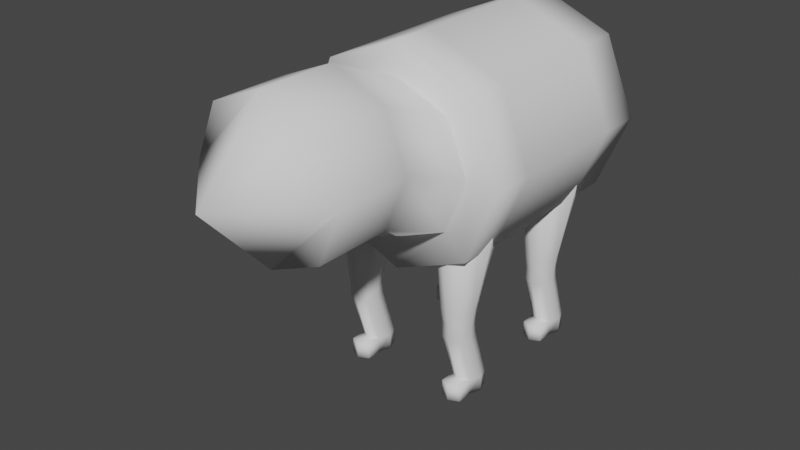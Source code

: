 # Source: test_animal.blend  (saved by Blender 2.80.75; exported with 4.5.12 LTS)
import bpy
from mathutils import Matrix  # noqa: F401  (used for matrix-valued properties, if any)

bpy.ops.wm.read_factory_settings(use_empty=True)
scene = bpy.context.scene
scene.name = 'Scene'

# ---- collections
col_collection = bpy.data.collections.new('Collection'); scene.collection.children.link(col_collection)

# ---- world
world_world = bpy.data.worlds.new('World'); scene.world = world_world
world_world.use_nodes = True; world_world.node_tree.nodes.clear()
_N = world_world.node_tree.nodes; _L = world_world.node_tree.links
n0 = _N.new('ShaderNodeOutputWorld'); n0.name = 'World Output'; n0.location = (300, 300)
n1 = _N.new('ShaderNodeBackground'); n1.name = 'Background'; n1.location = (10, 300)
n1.inputs[0].default_value = (0.05088, 0.05088, 0.05088, 1.0)
_L.new(n1.outputs[0], n0.inputs[0])
n0.is_active_output = True
world_world.color = (0.05088, 0.05088, 0.05088)
world_world.use_sun_shadow = False
world_world.sun_shadow_jitter_overblur = 0.0

# ---- meshes
me_cylinder = bpy.data.meshes.new('Cylinder')
me_cylinder.from_pydata([(0.0, 1.0, 3.168), (0.0, -1.0, 2.87), (0.7071, 1.0, 2.875), (0.4964, -1.0, 2.664), (1.0, 1.0, 2.168), (0.7021, -1.0, 2.168), (0.7071, 1.0, 1.461), (0.4964, -1.0, 1.671), (-8.742e-08, 1.0, 1.168), (-6.34e-08, -1.0, 1.466), (-0.7071, 1.0, 1.461), (-0.4964, -1.0, 1.671), (-1.0, 1.0, 2.168), (-0.7021, -1.0, 2.168), (-0.7071, 1.0, 2.875), (-0.4964, -1.0, 2.664), (0.7071, -1.0, 2.875), (0.0, -1.0, 3.168), (1.0, -1.0, 2.168), (0.7071, -1.0, 1.461), (-8.742e-08, -1.0, 1.168), (-0.7071, -1.0, 1.461), (-1.0, -1.0, 2.168), (-0.7071, -1.0, 2.875), (0.4964, -2.438, 2.967), (0.4964, -1.732, 2.967), (0.0, -1.732, 3.173), (0.7021, -1.732, 2.471), (0.4964, -1.732, 1.974), (-6.34e-08, -1.732, 1.769), (-0.4964, -1.732, 1.974), (-0.7021, -1.732, 2.471), (-0.4964, -1.732, 2.967), (0.0, -2.438, 3.173), (0.7021, -2.438, 2.471), (0.4964, -2.438, 1.974), (-6.34e-08, -2.438, 1.769), (-0.4964, -2.438, 1.974), (-0.7021, -2.438, 2.471), (-0.4964, -2.438, 2.967), (-3.17e-08, -3.085, 2.471), (0.0, 0.6, 3.168), (0.7071, 0.6, 2.875), (1.0, 0.6, 2.168), (0.7071, 0.6, 1.461), (-8.742e-08, 0.6, 1.168), (-0.7071, 0.6, 1.461), (-1.0, 0.6, 2.168), (-0.7071, 0.6, 2.875), (0.0, -0.6, 3.168), (0.7071, -0.6, 2.875), (1.0, -0.6, 2.168), (0.7071, -0.6, 1.461), (-8.742e-08, -0.6, 1.168), (-0.7071, -0.6, 1.461), (-1.0, -0.6, 2.168), (-0.7071, -0.6, 2.875), (0.52, 0.6113, 0.7503), (0.52, 0.9878, 2.154), (0.6157, 0.5663, 0.7503), (0.7482, 0.8805, 2.154), (0.6554, 0.4576, 0.7503), (0.8427, 0.6215, 2.154), (0.6157, 0.349, 0.7503), (0.7482, 0.3625, 2.154), (0.52, 0.304, 0.7503), (0.52, 0.2552, 2.154), (0.4243, 0.349, 0.7503), (0.2919, 0.3625, 2.154), (0.3847, 0.4576, 0.7503), (0.1974, 0.6215, 2.154), (0.4243, 0.5663, 0.7503), (0.2919, 0.8805, 2.154), (0.52, 0.7751, 0.1479), (0.6157, 0.7301, 0.1479), (0.6554, 0.6215, 0.1479), (0.6157, 0.5129, 0.1479), (0.52, 0.4679, 0.1479), (0.4243, 0.5129, 0.1479), (0.3847, 0.6215, 0.1479), (0.4243, 0.7301, 0.1479), (0.52, 0.7598, 0.005659), (0.6061, 0.7193, 0.005659), (0.6418, 0.6215, 0.005659), (0.6061, 0.5238, 0.005659), (0.52, 0.4833, 0.005659), (0.4339, 0.5238, 0.005659), (0.3983, 0.6215, 0.005659), (0.4339, 0.7193, 0.005659), (0.6157, 0.3645, 0.1479), (0.52, 0.3195, 0.1479), (0.4243, 0.3645, 0.1479), (0.6157, 0.3645, 0.005659), (0.52, 0.3195, 0.005659), (0.4243, 0.3645, 0.005659), (0.52, 0.7751, 0.005659), (0.6157, 0.7301, 0.005659), (0.6554, 0.6215, 0.005659), (0.6157, 0.5129, 0.005659), (0.52, 0.4679, 0.005659), (0.4243, 0.5129, 0.005659), (0.3847, 0.6215, 0.005659), (0.4243, 0.7301, 0.005659), (0.52, 0.6215, 0.005659), (-0.53, 0.6113, 0.7503), (-0.53, 0.9878, 2.154), (-0.4343, 0.5663, 0.7503), (-0.3019, 0.8805, 2.154), (-0.3947, 0.4576, 0.7503), (-0.2074, 0.6215, 2.154), (-0.4343, 0.349, 0.7503), (-0.3019, 0.3625, 2.154), (-0.53, 0.304, 0.7503), (-0.53, 0.2552, 2.154), (-0.6257, 0.349, 0.7503), (-0.7582, 0.3625, 2.154), (-0.6654, 0.4576, 0.7503), (-0.8527, 0.6215, 2.154), (-0.6257, 0.5663, 0.7503), (-0.7582, 0.8805, 2.154), (-0.53, 0.7751, 0.1479), (-0.4343, 0.7301, 0.1479), (-0.3947, 0.6215, 0.1479), (-0.4343, 0.5129, 0.1479), (-0.53, 0.4679, 0.1479), (-0.6257, 0.5129, 0.1479), (-0.6654, 0.6215, 0.1479), (-0.6257, 0.7301, 0.1479), (-0.53, 0.7598, 0.005659), (-0.4439, 0.7193, 0.005659), (-0.4083, 0.6215, 0.005659), (-0.4439, 0.5238, 0.005659), (-0.53, 0.4833, 0.005659), (-0.6161, 0.5238, 0.005659), (-0.6518, 0.6215, 0.005659), (-0.6161, 0.7193, 0.005659), (-0.4343, 0.3645, 0.1479), (-0.53, 0.3195, 0.1479), (-0.6257, 0.3645, 0.1479), (-0.4343, 0.3645, 0.005659), (-0.53, 0.3195, 0.005659), (-0.6257, 0.3645, 0.005659), (-0.53, 0.7751, 0.005659), (-0.4343, 0.7301, 0.005659), (-0.3947, 0.6215, 0.005659), (-0.4343, 0.5129, 0.005659), (-0.53, 0.4679, 0.005659), (-0.6257, 0.5129, 0.005659), (-0.6654, 0.6215, 0.005659), (-0.6257, 0.7301, 0.005659), (-0.53, 0.6215, 0.005659), (-0.53, -0.6423, 0.7503), (-0.53, -0.2657, 2.154), (-0.4343, -0.6873, 0.7503), (-0.3019, -0.373, 2.154), (-0.3947, -0.7959, 0.7503), (-0.2074, -0.632, 2.154), (-0.4343, -0.9045, 0.7503), (-0.3019, -0.8911, 2.154), (-0.53, -0.9495, 0.7503), (-0.53, -0.9983, 2.154), (-0.6257, -0.9045, 0.7503), (-0.7582, -0.8911, 2.154), (-0.6654, -0.7959, 0.7503), (-0.8527, -0.632, 2.154), (-0.6257, -0.6873, 0.7503), (-0.7582, -0.373, 2.154), (-0.53, -0.4784, 0.1479), (-0.4343, -0.5234, 0.1479), (-0.3947, -0.632, 0.1479), (-0.4343, -0.7407, 0.1479), (-0.53, -0.7857, 0.1479), (-0.6257, -0.7407, 0.1479), (-0.6654, -0.632, 0.1479), (-0.6257, -0.5234, 0.1479), (-0.53, -0.4938, 0.005659), (-0.4439, -0.5343, 0.005659), (-0.4083, -0.632, 0.005659), (-0.4439, -0.7298, 0.005659), (-0.53, -0.7703, 0.005659), (-0.6161, -0.7298, 0.005659), (-0.6518, -0.632, 0.005659), (-0.6161, -0.5343, 0.005659), (-0.4343, -0.889, 0.1479), (-0.53, -0.934, 0.1479), (-0.6257, -0.889, 0.1479), (-0.4343, -0.889, 0.005659), (-0.53, -0.934, 0.005659), (-0.6257, -0.889, 0.005659), (-0.53, -0.4784, 0.005659), (-0.4343, -0.5234, 0.005659), (-0.3947, -0.632, 0.005659), (-0.4343, -0.7407, 0.005659), (-0.53, -0.7857, 0.005659), (-0.6257, -0.7407, 0.005659), (-0.6654, -0.632, 0.005659), (-0.6257, -0.5234, 0.005659), (-0.53, -0.632, 0.005659), (0.5135, -0.6423, 0.7503), (0.5135, -0.2657, 2.154), (0.6092, -0.6873, 0.7503), (0.7416, -0.373, 2.154), (0.6488, -0.7959, 0.7503), (0.8361, -0.632, 2.154), (0.6092, -0.9045, 0.7503), (0.7416, -0.8911, 2.154), (0.5135, -0.9495, 0.7503), (0.5135, -0.9983, 2.154), (0.4178, -0.9045, 0.7503), (0.2853, -0.8911, 2.154), (0.3781, -0.7959, 0.7503), (0.1908, -0.632, 2.154), (0.4178, -0.6873, 0.7503), (0.2853, -0.373, 2.154), (0.5135, -0.4784, 0.1479), (0.6092, -0.5234, 0.1479), (0.6488, -0.632, 0.1479), (0.6092, -0.7407, 0.1479), (0.5135, -0.7857, 0.1479), (0.4178, -0.7407, 0.1479), (0.3781, -0.632, 0.1479), (0.4178, -0.5234, 0.1479), (0.5135, -0.4938, 0.005659), (0.5996, -0.5343, 0.005659), (0.6352, -0.632, 0.005659), (0.5996, -0.7298, 0.005659), (0.5135, -0.7703, 0.005659), (0.4274, -0.7298, 0.005659), (0.3917, -0.632, 0.005659), (0.4274, -0.5343, 0.005659), (0.6092, -0.889, 0.1479), (0.5135, -0.934, 0.1479), (0.4178, -0.889, 0.1479), (0.6092, -0.889, 0.005659), (0.5135, -0.934, 0.005659), (0.4178, -0.889, 0.005659), (0.5135, -0.4784, 0.005659), (0.6092, -0.5234, 0.005659), (0.6488, -0.632, 0.005659), (0.6092, -0.7407, 0.005659), (0.5135, -0.7857, 0.005659), (0.4178, -0.7407, 0.005659), (0.3781, -0.632, 0.005659), (0.4178, -0.5234, 0.005659), (0.5135, -0.632, 0.005659), (-4.371e-08, 1.0, 2.168), (0.52, 0.6215, 2.154), (-0.53, 0.6215, 2.154), (0.5135, -0.632, 2.154), (-0.53, -0.632, 2.154), (0.52, 0.6302, 0.8755), (0.6276, 0.5797, 0.8755), (0.6721, 0.4576, 0.8755), (0.6276, 0.3356, 0.8755), (0.52, 0.285, 0.8755), (0.4125, 0.3356, 0.8755), (0.368, 0.4576, 0.8755), (0.4125, 0.5797, 0.8755), (0.52, 0.304, 0.6262), (0.6157, 0.349, 0.6262), (0.4243, 0.5663, 0.6262), (0.3847, 0.4576, 0.6262), (0.6554, 0.4576, 0.6262), (0.6157, 0.5663, 0.6262), (0.4243, 0.349, 0.6262), (0.52, 0.6113, 0.6262), (0.5135, -0.6212, 0.8895), (0.6223, -0.6724, 0.8895), (0.6674, -0.7959, 0.8895), (0.6223, -0.9195, 0.8895), (0.5135, -0.9706, 0.8895), (0.4046, -0.9195, 0.8895), (0.3596, -0.7959, 0.8895), (0.4046, -0.6724, 0.8895), (0.5135, -0.9495, 0.6223), (0.6092, -0.9045, 0.6223), (0.4178, -0.6873, 0.6223), (0.3781, -0.7959, 0.6223), (0.6488, -0.7959, 0.6223), (0.6092, -0.6873, 0.6223), (0.4178, -0.9045, 0.6223), (0.5135, -0.6423, 0.6223), (-0.53, 0.6302, 0.8754), (-0.4225, 0.5797, 0.8754), (-0.378, 0.4576, 0.8754), (-0.4225, 0.3356, 0.8754), (-0.53, 0.285, 0.8754), (-0.6375, 0.3356, 0.8754), (-0.6821, 0.4576, 0.8754), (-0.6375, 0.5797, 0.8754), (-0.53, 0.304, 0.6298), (-0.4343, 0.349, 0.6298), (-0.6257, 0.5663, 0.6298), (-0.6654, 0.4576, 0.6298), (-0.3947, 0.4576, 0.6298), (-0.4343, 0.5663, 0.6298), (-0.6257, 0.349, 0.6298), (-0.53, 0.6113, 0.6298), (-0.53, -0.6219, 0.8844), (-0.4217, -0.6729, 0.8844), (-0.3768, -0.7959, 0.8844), (-0.4217, -0.9189, 0.8844), (-0.53, -0.9699, 0.8844), (-0.6384, -0.9189, 0.8844), (-0.6833, -0.7959, 0.8844), (-0.6384, -0.6729, 0.8844), (-0.53, -0.9495, 0.6283), (-0.4343, -0.9045, 0.6283), (-0.6257, -0.6873, 0.6283), (-0.6654, -0.7959, 0.6283), (-0.3947, -0.7959, 0.6283), (-0.4343, -0.6873, 0.6283), (-0.6257, -0.9045, 0.6283), (-0.53, -0.6423, 0.6283)], [], [(49, 17, 16, 50), (50, 16, 18, 51), (51, 18, 19, 52), (52, 19, 20, 53), (53, 20, 21, 54), (54, 21, 22, 55), (7, 5, 27, 28), (55, 22, 23, 56), (56, 23, 17, 49), (245, 4, 6, 8), (1, 3, 16, 17), (3, 5, 18, 16), (5, 7, 19, 18), (7, 9, 20, 19), (9, 11, 21, 20), (11, 13, 22, 21), (13, 15, 23, 22), (15, 1, 17, 23), (11, 9, 29, 30), (15, 13, 31, 32), (5, 3, 25, 27), (30, 29, 36, 37), (32, 31, 38, 39), (27, 25, 24, 34), (29, 28, 35, 36), (3, 1, 26, 25), (1, 15, 32, 26), (13, 11, 30, 31), (9, 7, 28, 29), (40, 38, 37, 36), (34, 40, 36, 35), (33, 39, 38, 40), (24, 33, 40, 34), (28, 27, 34, 35), (25, 26, 33, 24), (26, 32, 39, 33), (31, 30, 37, 38), (14, 48, 41, 0), (12, 47, 48, 14), (10, 46, 47, 12), (8, 45, 46, 10), (6, 44, 45, 8), (4, 43, 44, 6), (2, 42, 43, 4), (0, 41, 42, 2), (48, 56, 49, 41), (47, 55, 56, 48), (46, 54, 55, 47), (45, 53, 54, 46), (44, 52, 53, 45), (43, 51, 52, 44), (42, 50, 51, 43), (41, 49, 50, 42), (250, 58, 60, 251), (251, 60, 62, 252), (252, 62, 64, 253), (253, 64, 66, 254), (254, 66, 68, 255), (255, 68, 70, 256), (246, 70, 68, 66), (256, 70, 72, 257), (257, 72, 58, 250), (259, 258, 77, 76), (74, 75, 97, 96), (261, 260, 80, 79), (263, 262, 75, 74), (258, 264, 78, 77), (260, 265, 73, 80), (265, 263, 74, 73), (262, 259, 76, 75), (264, 261, 79, 78), (103, 83, 84, 85), (79, 80, 102, 101), (99, 98, 92, 93), (75, 76, 98, 97), (73, 74, 96, 95), (80, 73, 95, 102), (78, 79, 101, 100), (98, 76, 89, 92), (90, 91, 94, 93), (89, 90, 93, 92), (78, 100, 94, 91), (77, 78, 91, 90), (100, 99, 93, 94), (76, 77, 90, 89), (82, 81, 95, 96), (83, 82, 96, 97), (84, 83, 97, 98), (85, 84, 98, 99), (86, 85, 99, 100), (87, 86, 100, 101), (88, 87, 101, 102), (81, 88, 102, 95), (81, 82, 83, 103), (87, 103, 85, 86), (88, 81, 103, 87), (282, 105, 107, 283), (283, 107, 109, 284), (284, 109, 111, 285), (285, 111, 113, 286), (286, 113, 115, 287), (287, 115, 117, 288), (247, 117, 115, 113), (288, 117, 119, 289), (289, 119, 105, 282), (291, 290, 124, 123), (121, 122, 144, 143), (293, 292, 127, 126), (295, 294, 122, 121), (290, 296, 125, 124), (292, 297, 120, 127), (297, 295, 121, 120), (294, 291, 123, 122), (296, 293, 126, 125), (150, 130, 131, 132), (126, 127, 149, 148), (146, 145, 139, 140), (122, 123, 145, 144), (120, 121, 143, 142), (127, 120, 142, 149), (125, 126, 148, 147), (145, 123, 136, 139), (137, 138, 141, 140), (136, 137, 140, 139), (125, 147, 141, 138), (124, 125, 138, 137), (147, 146, 140, 141), (123, 124, 137, 136), (129, 128, 142, 143), (130, 129, 143, 144), (131, 130, 144, 145), (132, 131, 145, 146), (133, 132, 146, 147), (134, 133, 147, 148), (135, 134, 148, 149), (128, 135, 149, 142), (128, 129, 130, 150), (134, 150, 132, 133), (135, 128, 150, 134), (298, 152, 154, 299), (299, 154, 156, 300), (300, 156, 158, 301), (301, 158, 160, 302), (302, 160, 162, 303), (303, 162, 164, 304), (249, 164, 162, 160), (304, 164, 166, 305), (305, 166, 152, 298), (307, 306, 171, 170), (168, 169, 191, 190), (309, 308, 174, 173), (311, 310, 169, 168), (306, 312, 172, 171), (308, 313, 167, 174), (313, 311, 168, 167), (310, 307, 170, 169), (312, 309, 173, 172), (197, 177, 178, 179), (173, 174, 196, 195), (193, 192, 186, 187), (169, 170, 192, 191), (167, 168, 190, 189), (174, 167, 189, 196), (172, 173, 195, 194), (192, 170, 183, 186), (184, 185, 188, 187), (183, 184, 187, 186), (172, 194, 188, 185), (171, 172, 185, 184), (194, 193, 187, 188), (170, 171, 184, 183), (176, 175, 189, 190), (177, 176, 190, 191), (178, 177, 191, 192), (179, 178, 192, 193), (180, 179, 193, 194), (181, 180, 194, 195), (182, 181, 195, 196), (175, 182, 196, 189), (175, 176, 177, 197), (181, 197, 179, 180), (182, 175, 197, 181), (266, 199, 201, 267), (267, 201, 203, 268), (268, 203, 205, 269), (269, 205, 207, 270), (270, 207, 209, 271), (271, 209, 211, 272), (248, 211, 209, 207), (272, 211, 213, 273), (273, 213, 199, 266), (275, 274, 218, 217), (215, 216, 238, 237), (277, 276, 221, 220), (279, 278, 216, 215), (274, 280, 219, 218), (276, 281, 214, 221), (281, 279, 215, 214), (278, 275, 217, 216), (280, 277, 220, 219), (244, 224, 225, 226), (220, 221, 243, 242), (240, 239, 233, 234), (216, 217, 239, 238), (214, 215, 237, 236), (221, 214, 236, 243), (219, 220, 242, 241), (239, 217, 230, 233), (231, 232, 235, 234), (230, 231, 234, 233), (219, 241, 235, 232), (218, 219, 232, 231), (241, 240, 234, 235), (217, 218, 231, 230), (223, 222, 236, 237), (224, 223, 237, 238), (225, 224, 238, 239), (226, 225, 239, 240), (227, 226, 240, 241), (228, 227, 241, 242), (229, 228, 242, 243), (222, 229, 243, 236), (222, 223, 224, 244), (228, 244, 226, 227), (229, 222, 244, 228), (12, 245, 8, 10), (14, 0, 245, 12), (0, 2, 4, 245), (62, 246, 66, 64), (58, 72, 70, 246), (60, 58, 246, 62), (109, 247, 113, 111), (105, 119, 117, 247), (107, 105, 247, 109), (199, 213, 211, 248), (203, 248, 207, 205), (201, 199, 248, 203), (156, 249, 160, 158), (152, 166, 164, 249), (154, 152, 249, 156), (71, 257, 250, 57), (69, 256, 257, 71), (67, 255, 256, 69), (65, 254, 255, 67), (63, 253, 254, 65), (61, 252, 253, 63), (59, 251, 252, 61), (57, 250, 251, 59), (67, 69, 261, 264), (61, 63, 259, 262), (57, 59, 263, 265), (71, 57, 265, 260), (65, 67, 264, 258), (59, 61, 262, 263), (69, 71, 260, 261), (63, 65, 258, 259), (212, 273, 266, 198), (210, 272, 273, 212), (208, 271, 272, 210), (206, 270, 271, 208), (204, 269, 270, 206), (202, 268, 269, 204), (200, 267, 268, 202), (198, 266, 267, 200), (208, 210, 277, 280), (202, 204, 275, 278), (198, 200, 279, 281), (212, 198, 281, 276), (206, 208, 280, 274), (200, 202, 278, 279), (210, 212, 276, 277), (204, 206, 274, 275), (118, 289, 282, 104), (116, 288, 289, 118), (114, 287, 288, 116), (112, 286, 287, 114), (110, 285, 286, 112), (108, 284, 285, 110), (106, 283, 284, 108), (104, 282, 283, 106), (114, 116, 293, 296), (108, 110, 291, 294), (104, 106, 295, 297), (118, 104, 297, 292), (112, 114, 296, 290), (106, 108, 294, 295), (116, 118, 292, 293), (110, 112, 290, 291), (165, 305, 298, 151), (163, 304, 305, 165), (161, 303, 304, 163), (159, 302, 303, 161), (157, 301, 302, 159), (155, 300, 301, 157), (153, 299, 300, 155), (151, 298, 299, 153), (161, 163, 309, 312), (155, 157, 307, 310), (151, 153, 311, 313), (165, 151, 313, 308), (159, 161, 312, 306), (153, 155, 310, 311), (163, 165, 308, 309), (157, 159, 306, 307)])
me_cylinder.polygons.foreach_set('use_smooth', [True] * 304)
_uv = me_cylinder.uv_layers.new(name='UVMap')
_uv.uv.foreach_set('vector', [1.0, 0.8614, 1.0, 1.0, 0.875, 1.0, 0.875, 0.8614, 0.875, 0.8614, 0.875, 1.0, 0.75, 1.0, 0.75, 0.8614, 0.75, 0.8614, 0.75, 1.0, 0.625, 1.0, 0.625, 0.8614, 0.625, 0.8614, 0.625, 1.0, 0.5, 1.0, 0.5, 0.8614, 0.5, 0.8614, 0.5, 1.0, 0.375, 1.0, 0.375, 0.8614, 0.375, 0.8614, 0.375, 1.0, 0.25, 1.0, 0.25, 0.8614, 0.3691, 0.1309, 0.4185, 0.25, 0.4185, 0.25, 0.3691, 0.1309, 0.25, 0.8614, 0.25, 1.0, 0.125, 1.0, 0.125, 0.8614, 0.125, 0.8614, 0.125, 1.0, 0.0, 1.0, 0.0, 0.8614, 0.75, 0.25, 0.99, 0.25, 0.9197, 0.08029, 0.75, 0.01, 0.25, 0.4185, 0.3691, 0.3691, 0.4197, 0.4197, 0.25, 0.49, 0.3691, 0.3691, 0.4185, 0.25, 0.49, 0.25, 0.4197, 0.4197, 0.4185, 0.25, 0.3691, 0.1309, 0.4197, 0.08029, 0.49, 0.25, 0.3691, 0.1309, 0.25, 0.08151, 0.25, 0.01, 0.4197, 0.08029, 0.25, 0.08151, 0.1309, 0.1309, 0.08029, 0.08029, 0.25, 0.01, 0.1309, 0.1309, 0.08151, 0.25, 0.01, 0.25, 0.08029, 0.08029, 0.08151, 0.25, 0.1309, 0.3691, 0.08029, 0.4197, 0.01, 0.25, 0.1309, 0.3691, 0.25, 0.4185, 0.25, 0.49, 0.08029, 0.4197, 0.1309, 0.1309, 0.25, 0.08151, 0.25, 0.08151, 0.1309, 0.1309, 0.1309, 0.3691, 0.08151, 0.25, 0.08151, 0.25, 0.1309, 0.3691, 0.4185, 0.25, 0.3691, 0.3691, 0.3691, 0.3691, 0.4185, 0.25, 0.1309, 0.1309, 0.25, 0.08151, 0.25, 0.08151, 0.1309, 0.1309, 0.1309, 0.3691, 0.08151, 0.25, 0.08151, 0.25, 0.1309, 0.3691, 0.4185, 0.25, 0.3691, 0.3691, 0.3691, 0.3691, 0.4185, 0.25, 0.25, 0.08151, 0.3691, 0.1309, 0.3691, 0.1309, 0.25, 0.08151, 0.3691, 0.3691, 0.25, 0.4185, 0.25, 0.4185, 0.3691, 0.3691, 0.25, 0.4185, 0.1309, 0.3691, 0.1309, 0.3691, 0.25, 0.4185, 0.08151, 0.25, 0.1309, 0.1309, 0.1309, 0.1309, 0.08151, 0.25, 0.25, 0.08151, 0.3691, 0.1309, 0.3691, 0.1309, 0.25, 0.08151, 0.25, 0.25, 0.08151, 0.25, 0.1309, 0.1309, 0.25, 0.08151, 0.4185, 0.25, 0.25, 0.25, 0.25, 0.08151, 0.3691, 0.1309, 0.25, 0.4185, 0.1309, 0.3691, 0.08151, 0.25, 0.25, 0.25, 0.3691, 0.3691, 0.25, 0.4185, 0.25, 0.25, 0.4185, 0.25, 0.3691, 0.1309, 0.4185, 0.25, 0.4185, 0.25, 0.3691, 0.1309, 0.3691, 0.3691, 0.25, 0.4185, 0.25, 0.4185, 0.3691, 0.3691, 0.25, 0.4185, 0.1309, 0.3691, 0.1309, 0.3691, 0.25, 0.4185, 0.08151, 0.25, 0.1309, 0.1309, 0.1309, 0.1309, 0.08151, 0.25, 0.125, 0.5, 0.125, 0.7227, 0.0, 0.7227, 0.0, 0.5, 0.25, 0.5, 0.25, 0.7227, 0.125, 0.7227, 0.125, 0.5, 0.375, 0.5, 0.375, 0.7227, 0.25, 0.7227, 0.25, 0.5, 0.5, 0.5, 0.5, 0.7227, 0.375, 0.7227, 0.375, 0.5, 0.625, 0.5, 0.625, 0.7227, 0.5, 0.7227, 0.5, 0.5, 0.75, 0.5, 0.75, 0.7227, 0.625, 0.7227, 0.625, 0.5, 0.875, 0.5, 0.875, 0.7227, 0.75, 0.7227, 0.75, 0.5, 1.0, 0.5, 1.0, 0.7227, 0.875, 0.7227, 0.875, 0.5, 0.125, 0.7227, 0.125, 0.8614, 0.0, 0.8614, 0.0, 0.7227, 0.25, 0.7227, 0.25, 0.8614, 0.125, 0.8614, 0.125, 0.7227, 0.375, 0.7227, 0.375, 0.8614, 0.25, 0.8614, 0.25, 0.7227, 0.5, 0.7227, 0.5, 0.8614, 0.375, 0.8614, 0.375, 0.7227, 0.625, 0.7227, 0.625, 0.8614, 0.5, 0.8614, 0.5, 0.7227, 0.75, 0.7227, 0.75, 0.8614, 0.625, 0.8614, 0.625, 0.7227, 0.875, 0.7227, 0.875, 0.8614, 0.75, 0.8614, 0.75, 0.7227, 1.0, 0.7227, 1.0, 0.8614, 0.875, 0.8614, 0.875, 0.7227, 1.0, 0.5446, 1.0, 1.0, 0.875, 1.0, 0.875, 0.5446, 0.875, 0.5446, 0.875, 1.0, 0.75, 1.0, 0.75, 0.5446, 0.75, 0.5446, 0.75, 1.0, 0.625, 1.0, 0.625, 0.5446, 0.625, 0.5446, 0.625, 1.0, 0.5, 1.0, 0.5, 0.5446, 0.5, 0.5446, 0.5, 1.0, 0.375, 1.0, 0.375, 0.5446, 0.375, 0.5446, 0.375, 1.0, 0.25, 1.0, 0.25, 0.5446, 0.25, 0.25, 0.01, 0.25, 0.08029, 0.08029, 0.25, 0.01, 0.25, 0.5446, 0.25, 1.0, 0.125, 1.0, 0.125, 0.5446, 0.125, 0.5446, 0.125, 1.0, 0.0, 1.0, 0.0, 0.5446, 0.625, 0.5, 0.5, 0.5, 0.5, 0.5, 0.625, 0.5, 0.875, 0.5, 0.75, 0.5, 0.75, 0.5, 0.875, 0.5, 0.25, 0.5, 0.125, 0.5, 0.125, 0.5, 0.25, 0.5, 0.875, 0.5, 0.75, 0.5, 0.75, 0.5, 0.875, 0.5, 0.5, 0.5, 0.375, 0.5, 0.375, 0.5, 0.5, 0.5, 0.125, 0.5, 0.0, 0.5, 0.0, 0.5, 0.125, 0.5, 1.0, 0.5, 0.875, 0.5, 0.875, 0.5, 1.0, 0.5, 0.75, 0.5, 0.625, 0.5, 0.625, 0.5, 0.75, 0.5, 0.375, 0.5, 0.25, 0.5, 0.25, 0.5, 0.375, 0.5, 0.75, 0.25, 0.9659, 0.25, 0.9027, 0.0973, 0.75, 0.03405, 0.25, 0.5, 0.125, 0.5, 0.125, 0.5, 0.25, 0.5, 0.75, 0.01, 0.9197, 0.08029, 0.9197, 0.08029, 0.75, 0.01, 0.75, 0.5, 0.625, 0.5, 0.625, 0.5, 0.75, 0.5, 1.0, 0.5, 0.875, 0.5, 0.875, 0.5, 1.0, 0.5, 0.125, 0.5, 0.0, 0.5, 0.0, 0.5, 0.125, 0.5, 0.375, 0.5, 0.25, 0.5, 0.25, 0.5, 0.375, 0.5, 0.625, 0.5, 0.625, 0.5, 0.625, 0.5, 0.625, 0.5, 0.5, 0.5, 0.375, 0.5, 0.375, 0.5, 0.5, 0.5, 0.625, 0.5, 0.5, 0.5, 0.5, 0.5, 0.625, 0.5, 0.375, 0.5, 0.375, 0.5, 0.375, 0.5, 0.375, 0.5, 0.5, 0.5, 0.375, 0.5, 0.375, 0.5, 0.5, 0.5, 0.5803, 0.08029, 0.75, 0.01, 0.75, 0.01, 0.5803, 0.08029, 0.625, 0.5, 0.5, 0.5, 0.5, 0.5, 0.625, 0.5, 0.9027, 0.4027, 0.75, 0.4659, 0.75, 0.49, 0.9197, 0.4197, 0.9659, 0.25, 0.9027, 0.4027, 0.9197, 0.4197, 0.99, 0.25, 0.9027, 0.0973, 0.9659, 0.25, 0.99, 0.25, 0.9197, 0.08029, 0.75, 0.03405, 0.9027, 0.0973, 0.9197, 0.08029, 0.75, 0.01, 0.5973, 0.0973, 0.75, 0.03405, 0.75, 0.01, 0.5803, 0.08029, 0.5341, 0.25, 0.5973, 0.0973, 0.5803, 0.08029, 0.51, 0.25, 0.5973, 0.4027, 0.5341, 0.25, 0.51, 0.25, 0.5803, 0.4197, 0.75, 0.4659, 0.5973, 0.4027, 0.5803, 0.4197, 0.75, 0.49, 0.75, 0.4659, 0.9027, 0.4027, 0.9659, 0.25, 0.75, 0.25, 0.5341, 0.25, 0.75, 0.25, 0.75, 0.03405, 0.5973, 0.0973, 0.5973, 0.4027, 0.75, 0.4659, 0.75, 0.25, 0.5341, 0.25, 1.0, 0.5446, 1.0, 1.0, 0.875, 1.0, 0.875, 0.5446, 0.875, 0.5446, 0.875, 1.0, 0.75, 1.0, 0.75, 0.5446, 0.75, 0.5446, 0.75, 1.0, 0.625, 1.0, 0.625, 0.5446, 0.625, 0.5446, 0.625, 1.0, 0.5, 1.0, 0.5, 0.5446, 0.5, 0.5446, 0.5, 1.0, 0.375, 1.0, 0.375, 0.5446, 0.375, 0.5446, 0.375, 1.0, 0.25, 1.0, 0.25, 0.5446, 0.25, 0.25, 0.01, 0.25, 0.08029, 0.08029, 0.25, 0.01, 0.25, 0.5446, 0.25, 1.0, 0.125, 1.0, 0.125, 0.5446, 0.125, 0.5446, 0.125, 1.0, 0.0, 1.0, 0.0, 0.5446, 0.625, 0.5, 0.5, 0.5, 0.5, 0.5, 0.625, 0.5, 0.875, 0.5, 0.75, 0.5, 0.75, 0.5, 0.875, 0.5, 0.25, 0.5, 0.125, 0.5, 0.125, 0.5, 0.25, 0.5, 0.875, 0.5, 0.75, 0.5, 0.75, 0.5, 0.875, 0.5, 0.5, 0.5, 0.375, 0.5, 0.375, 0.5, 0.5, 0.5, 0.125, 0.5, 0.0, 0.5, 0.0, 0.5, 0.125, 0.5, 1.0, 0.5, 0.875, 0.5, 0.875, 0.5, 1.0, 0.5, 0.75, 0.5, 0.625, 0.5, 0.625, 0.5, 0.75, 0.5, 0.375, 0.5, 0.25, 0.5, 0.25, 0.5, 0.375, 0.5, 0.75, 0.25, 0.9659, 0.25, 0.9027, 0.0973, 0.75, 0.03405, 0.25, 0.5, 0.125, 0.5, 0.125, 0.5, 0.25, 0.5, 0.75, 0.01, 0.9197, 0.08029, 0.9197, 0.08029, 0.75, 0.01, 0.75, 0.5, 0.625, 0.5, 0.625, 0.5, 0.75, 0.5, 1.0, 0.5, 0.875, 0.5, 0.875, 0.5, 1.0, 0.5, 0.125, 0.5, 0.0, 0.5, 0.0, 0.5, 0.125, 0.5, 0.375, 0.5, 0.25, 0.5, 0.25, 0.5, 0.375, 0.5, 0.625, 0.5, 0.625, 0.5, 0.625, 0.5, 0.625, 0.5, 0.5, 0.5, 0.375, 0.5, 0.375, 0.5, 0.5, 0.5, 0.625, 0.5, 0.5, 0.5, 0.5, 0.5, 0.625, 0.5, 0.375, 0.5, 0.375, 0.5, 0.375, 0.5, 0.375, 0.5, 0.5, 0.5, 0.375, 0.5, 0.375, 0.5, 0.5, 0.5, 0.5803, 0.08029, 0.75, 0.01, 0.75, 0.01, 0.5803, 0.08029, 0.625, 0.5, 0.5, 0.5, 0.5, 0.5, 0.625, 0.5, 0.9027, 0.4027, 0.75, 0.4659, 0.75, 0.49, 0.9197, 0.4197, 0.9659, 0.25, 0.9027, 0.4027, 0.9197, 0.4197, 0.99, 0.25, 0.9027, 0.0973, 0.9659, 0.25, 0.99, 0.25, 0.9197, 0.08029, 0.75, 0.03405, 0.9027, 0.0973, 0.9197, 0.08029, 0.75, 0.01, 0.5973, 0.0973, 0.75, 0.03405, 0.75, 0.01, 0.5803, 0.08029, 0.5341, 0.25, 0.5973, 0.0973, 0.5803, 0.08029, 0.51, 0.25, 0.5973, 0.4027, 0.5341, 0.25, 0.51, 0.25, 0.5803, 0.4197, 0.75, 0.4659, 0.5973, 0.4027, 0.5803, 0.4197, 0.75, 0.49, 0.75, 0.4659, 0.9027, 0.4027, 0.9659, 0.25, 0.75, 0.25, 0.5341, 0.25, 0.75, 0.25, 0.75, 0.03405, 0.5973, 0.0973, 0.5973, 0.4027, 0.75, 0.4659, 0.75, 0.25, 0.5341, 0.25, 1.0, 0.5478, 1.0, 1.0, 0.875, 1.0, 0.875, 0.5478, 0.875, 0.5478, 0.875, 1.0, 0.75, 1.0, 0.75, 0.5478, 0.75, 0.5478, 0.75, 1.0, 0.625, 1.0, 0.625, 0.5478, 0.625, 0.5478, 0.625, 1.0, 0.5, 1.0, 0.5, 0.5478, 0.5, 0.5478, 0.5, 1.0, 0.375, 1.0, 0.375, 0.5478, 0.375, 0.5478, 0.375, 1.0, 0.25, 1.0, 0.25, 0.5478, 0.25, 0.25, 0.01, 0.25, 0.08029, 0.08029, 0.25, 0.01, 0.25, 0.5478, 0.25, 1.0, 0.125, 1.0, 0.125, 0.5478, 0.125, 0.5478, 0.125, 1.0, 0.0, 1.0, 0.0, 0.5478, 0.625, 0.5, 0.5, 0.5, 0.5, 0.5, 0.625, 0.5, 0.875, 0.5, 0.75, 0.5, 0.75, 0.5, 0.875, 0.5, 0.25, 0.5, 0.125, 0.5, 0.125, 0.5, 0.25, 0.5, 0.875, 0.5, 0.75, 0.5, 0.75, 0.5, 0.875, 0.5, 0.5, 0.5, 0.375, 0.5, 0.375, 0.5, 0.5, 0.5, 0.125, 0.5, 0.0, 0.5, 0.0, 0.5, 0.125, 0.5, 1.0, 0.5, 0.875, 0.5, 0.875, 0.5, 1.0, 0.5, 0.75, 0.5, 0.625, 0.5, 0.625, 0.5, 0.75, 0.5, 0.375, 0.5, 0.25, 0.5, 0.25, 0.5, 0.375, 0.5, 0.75, 0.25, 0.9659, 0.25, 0.9027, 0.0973, 0.75, 0.03405, 0.25, 0.5, 0.125, 0.5, 0.125, 0.5, 0.25, 0.5, 0.75, 0.01, 0.9197, 0.08029, 0.9197, 0.08029, 0.75, 0.01, 0.75, 0.5, 0.625, 0.5, 0.625, 0.5, 0.75, 0.5, 1.0, 0.5, 0.875, 0.5, 0.875, 0.5, 1.0, 0.5, 0.125, 0.5, 0.0, 0.5, 0.0, 0.5, 0.125, 0.5, 0.375, 0.5, 0.25, 0.5, 0.25, 0.5, 0.375, 0.5, 0.625, 0.5, 0.625, 0.5, 0.625, 0.5, 0.625, 0.5, 0.5, 0.5, 0.375, 0.5, 0.375, 0.5, 0.5, 0.5, 0.625, 0.5, 0.5, 0.5, 0.5, 0.5, 0.625, 0.5, 0.375, 0.5, 0.375, 0.5, 0.375, 0.5, 0.375, 0.5, 0.5, 0.5, 0.375, 0.5, 0.375, 0.5, 0.5, 0.5, 0.5803, 0.08029, 0.75, 0.01, 0.75, 0.01, 0.5803, 0.08029, 0.625, 0.5, 0.5, 0.5, 0.5, 0.5, 0.625, 0.5, 0.9027, 0.4027, 0.75, 0.4659, 0.75, 0.49, 0.9197, 0.4197, 0.9659, 0.25, 0.9027, 0.4027, 0.9197, 0.4197, 0.99, 0.25, 0.9027, 0.0973, 0.9659, 0.25, 0.99, 0.25, 0.9197, 0.08029, 0.75, 0.03405, 0.9027, 0.0973, 0.9197, 0.08029, 0.75, 0.01, 0.5973, 0.0973, 0.75, 0.03405, 0.75, 0.01, 0.5803, 0.08029, 0.5341, 0.25, 0.5973, 0.0973, 0.5803, 0.08029, 0.51, 0.25, 0.5973, 0.4027, 0.5341, 0.25, 0.51, 0.25, 0.5803, 0.4197, 0.75, 0.4659, 0.5973, 0.4027, 0.5803, 0.4197, 0.75, 0.49, 0.75, 0.4659, 0.9027, 0.4027, 0.9659, 0.25, 0.75, 0.25, 0.5341, 0.25, 0.75, 0.25, 0.75, 0.03405, 0.5973, 0.0973, 0.5973, 0.4027, 0.75, 0.4659, 0.75, 0.25, 0.5341, 0.25, 1.0, 0.5496, 1.0, 1.0, 0.875, 1.0, 0.875, 0.5496, 0.875, 0.5496, 0.875, 1.0, 0.75, 1.0, 0.75, 0.5496, 0.75, 0.5496, 0.75, 1.0, 0.625, 1.0, 0.625, 0.5496, 0.625, 0.5496, 0.625, 1.0, 0.5, 1.0, 0.5, 0.5496, 0.5, 0.5496, 0.5, 1.0, 0.375, 1.0, 0.375, 0.5496, 0.375, 0.5496, 0.375, 1.0, 0.25, 1.0, 0.25, 0.5496, 0.25, 0.25, 0.01, 0.25, 0.08029, 0.08029, 0.25, 0.01, 0.25, 0.5496, 0.25, 1.0, 0.125, 1.0, 0.125, 0.5496, 0.125, 0.5496, 0.125, 1.0, 0.0, 1.0, 0.0, 0.5496, 0.625, 0.5, 0.5, 0.5, 0.5, 0.5, 0.625, 0.5, 0.875, 0.5, 0.75, 0.5, 0.75, 0.5, 0.875, 0.5, 0.25, 0.5, 0.125, 0.5, 0.125, 0.5, 0.25, 0.5, 0.875, 0.5, 0.75, 0.5, 0.75, 0.5, 0.875, 0.5, 0.5, 0.5, 0.375, 0.5, 0.375, 0.5, 0.5, 0.5, 0.125, 0.5, 0.0, 0.5, 0.0, 0.5, 0.125, 0.5, 1.0, 0.5, 0.875, 0.5, 0.875, 0.5, 1.0, 0.5, 0.75, 0.5, 0.625, 0.5, 0.625, 0.5, 0.75, 0.5, 0.375, 0.5, 0.25, 0.5, 0.25, 0.5, 0.375, 0.5, 0.75, 0.25, 0.9659, 0.25, 0.9027, 0.0973, 0.75, 0.03405, 0.25, 0.5, 0.125, 0.5, 0.125, 0.5, 0.25, 0.5, 0.75, 0.01, 0.9197, 0.08029, 0.9197, 0.08029, 0.75, 0.01, 0.75, 0.5, 0.625, 0.5, 0.625, 0.5, 0.75, 0.5, 1.0, 0.5, 0.875, 0.5, 0.875, 0.5, 1.0, 0.5, 0.125, 0.5, 0.0, 0.5, 0.0, 0.5, 0.125, 0.5, 0.375, 0.5, 0.25, 0.5, 0.25, 0.5, 0.375, 0.5, 0.625, 0.5, 0.625, 0.5, 0.625, 0.5, 0.625, 0.5, 0.5, 0.5, 0.375, 0.5, 0.375, 0.5, 0.5, 0.5, 0.625, 0.5, 0.5, 0.5, 0.5, 0.5, 0.625, 0.5, 0.375, 0.5, 0.375, 0.5, 0.375, 0.5, 0.375, 0.5, 0.5, 0.5, 0.375, 0.5, 0.375, 0.5, 0.5, 0.5, 0.5803, 0.08029, 0.75, 0.01, 0.75, 0.01, 0.5803, 0.08029, 0.625, 0.5, 0.5, 0.5, 0.5, 0.5, 0.625, 0.5, 0.9027, 0.4027, 0.75, 0.4659, 0.75, 0.49, 0.9197, 0.4197, 0.9659, 0.25, 0.9027, 0.4027, 0.9197, 0.4197, 0.99, 0.25, 0.9027, 0.0973, 0.9659, 0.25, 0.99, 0.25, 0.9197, 0.08029, 0.75, 0.03405, 0.9027, 0.0973, 0.9197, 0.08029, 0.75, 0.01, 0.5973, 0.0973, 0.75, 0.03405, 0.75, 0.01, 0.5803, 0.08029, 0.5341, 0.25, 0.5973, 0.0973, 0.5803, 0.08029, 0.51, 0.25, 0.5973, 0.4027, 0.5341, 0.25, 0.51, 0.25, 0.5803, 0.4197, 0.75, 0.4659, 0.5973, 0.4027, 0.5803, 0.4197, 0.75, 0.49, 0.75, 0.4659, 0.9027, 0.4027, 0.9659, 0.25, 0.75, 0.25, 0.5341, 0.25, 0.75, 0.25, 0.75, 0.03405, 0.5973, 0.0973, 0.5973, 0.4027, 0.75, 0.4659, 0.75, 0.25, 0.5341, 0.25, 0.51, 0.25, 0.75, 0.25, 0.75, 0.01, 0.5803, 0.08029, 0.5803, 0.4197, 0.75, 0.49, 0.75, 0.25, 0.51, 0.25, 0.75, 0.49, 0.9197, 0.4197, 0.99, 0.25, 0.75, 0.25, 0.49, 0.25, 0.25, 0.25, 0.25, 0.01, 0.4197, 0.08029, 0.25, 0.49, 0.08029, 0.4197, 0.01, 0.25, 0.25, 0.25, 0.4197, 0.4197, 0.25, 0.49, 0.25, 0.25, 0.49, 0.25, 0.49, 0.25, 0.25, 0.25, 0.25, 0.01, 0.4197, 0.08029, 0.25, 0.49, 0.08029, 0.4197, 0.01, 0.25, 0.25, 0.25, 0.4197, 0.4197, 0.25, 0.49, 0.25, 0.25, 0.49, 0.25, 0.25, 0.49, 0.08029, 0.4197, 0.01, 0.25, 0.25, 0.25, 0.49, 0.25, 0.25, 0.25, 0.25, 0.01, 0.4197, 0.08029, 0.4197, 0.4197, 0.25, 0.49, 0.25, 0.25, 0.49, 0.25, 0.49, 0.25, 0.25, 0.25, 0.25, 0.01, 0.4197, 0.08029, 0.25, 0.49, 0.08029, 0.4197, 0.01, 0.25, 0.25, 0.25, 0.4197, 0.4197, 0.25, 0.49, 0.25, 0.25, 0.49, 0.25, 0.125, 0.5, 0.125, 0.5446, 0.0, 0.5446, 0.0, 0.5, 0.25, 0.5, 0.25, 0.5446, 0.125, 0.5446, 0.125, 0.5, 0.375, 0.5, 0.375, 0.5446, 0.25, 0.5446, 0.25, 0.5, 0.5, 0.5, 0.5, 0.5446, 0.375, 0.5446, 0.375, 0.5, 0.625, 0.5, 0.625, 0.5446, 0.5, 0.5446, 0.5, 0.5, 0.75, 0.5, 0.75, 0.5446, 0.625, 0.5446, 0.625, 0.5, 0.875, 0.5, 0.875, 0.5446, 0.75, 0.5446, 0.75, 0.5, 1.0, 0.5, 1.0, 0.5446, 0.875, 0.5446, 0.875, 0.5, 0.375, 0.5, 0.25, 0.5, 0.25, 0.5, 0.375, 0.5, 0.75, 0.5, 0.625, 0.5, 0.625, 0.5, 0.75, 0.5, 1.0, 0.5, 0.875, 0.5, 0.875, 0.5, 1.0, 0.5, 0.125, 0.5, 0.0, 0.5, 0.0, 0.5, 0.125, 0.5, 0.5, 0.5, 0.375, 0.5, 0.375, 0.5, 0.5, 0.5, 0.875, 0.5, 0.75, 0.5, 0.75, 0.5, 0.875, 0.5, 0.25, 0.5, 0.125, 0.5, 0.125, 0.5, 0.25, 0.5, 0.625, 0.5, 0.5, 0.5, 0.5, 0.5, 0.625, 0.5, 0.125, 0.5, 0.125, 0.5496, 0.0, 0.5496, 0.0, 0.5, 0.25, 0.5, 0.25, 0.5496, 0.125, 0.5496, 0.125, 0.5, 0.375, 0.5, 0.375, 0.5496, 0.25, 0.5496, 0.25, 0.5, 0.5, 0.5, 0.5, 0.5496, 0.375, 0.5496, 0.375, 0.5, 0.625, 0.5, 0.625, 0.5496, 0.5, 0.5496, 0.5, 0.5, 0.75, 0.5, 0.75, 0.5496, 0.625, 0.5496, 0.625, 0.5, 0.875, 0.5, 0.875, 0.5496, 0.75, 0.5496, 0.75, 0.5, 1.0, 0.5, 1.0, 0.5496, 0.875, 0.5496, 0.875, 0.5, 0.375, 0.5, 0.25, 0.5, 0.25, 0.5, 0.375, 0.5, 0.75, 0.5, 0.625, 0.5, 0.625, 0.5, 0.75, 0.5, 1.0, 0.5, 0.875, 0.5, 0.875, 0.5, 1.0, 0.5, 0.125, 0.5, 0.0, 0.5, 0.0, 0.5, 0.125, 0.5, 0.5, 0.5, 0.375, 0.5, 0.375, 0.5, 0.5, 0.5, 0.875, 0.5, 0.75, 0.5, 0.75, 0.5, 0.875, 0.5, 0.25, 0.5, 0.125, 0.5, 0.125, 0.5, 0.25, 0.5, 0.625, 0.5, 0.5, 0.5, 0.5, 0.5, 0.625, 0.5, 0.125, 0.5, 0.125, 0.5446, 0.0, 0.5446, 0.0, 0.5, 0.25, 0.5, 0.25, 0.5446, 0.125, 0.5446, 0.125, 0.5, 0.375, 0.5, 0.375, 0.5446, 0.25, 0.5446, 0.25, 0.5, 0.5, 0.5, 0.5, 0.5446, 0.375, 0.5446, 0.375, 0.5, 0.625, 0.5, 0.625, 0.5446, 0.5, 0.5446, 0.5, 0.5, 0.75, 0.5, 0.75, 0.5446, 0.625, 0.5446, 0.625, 0.5, 0.875, 0.5, 0.875, 0.5446, 0.75, 0.5446, 0.75, 0.5, 1.0, 0.5, 1.0, 0.5446, 0.875, 0.5446, 0.875, 0.5, 0.375, 0.5, 0.25, 0.5, 0.25, 0.5, 0.375, 0.5, 0.75, 0.5, 0.625, 0.5, 0.625, 0.5, 0.75, 0.5, 1.0, 0.5, 0.875, 0.5, 0.875, 0.5, 1.0, 0.5, 0.125, 0.5, 0.0, 0.5, 0.0, 0.5, 0.125, 0.5, 0.5, 0.5, 0.375, 0.5, 0.375, 0.5, 0.5, 0.5, 0.875, 0.5, 0.75, 0.5, 0.75, 0.5, 0.875, 0.5, 0.25, 0.5, 0.125, 0.5, 0.125, 0.5, 0.25, 0.5, 0.625, 0.5, 0.5, 0.5, 0.5, 0.5, 0.625, 0.5, 0.125, 0.5, 0.125, 0.5478, 0.0, 0.5478, 0.0, 0.5, 0.25, 0.5, 0.25, 0.5478, 0.125, 0.5478, 0.125, 0.5, 0.375, 0.5, 0.375, 0.5478, 0.25, 0.5478, 0.25, 0.5, 0.5, 0.5, 0.5, 0.5478, 0.375, 0.5478, 0.375, 0.5, 0.625, 0.5, 0.625, 0.5478, 0.5, 0.5478, 0.5, 0.5, 0.75, 0.5, 0.75, 0.5478, 0.625, 0.5478, 0.625, 0.5, 0.875, 0.5, 0.875, 0.5478, 0.75, 0.5478, 0.75, 0.5, 1.0, 0.5, 1.0, 0.5478, 0.875, 0.5478, 0.875, 0.5, 0.375, 0.5, 0.25, 0.5, 0.25, 0.5, 0.375, 0.5, 0.75, 0.5, 0.625, 0.5, 0.625, 0.5, 0.75, 0.5, 1.0, 0.5, 0.875, 0.5, 0.875, 0.5, 1.0, 0.5, 0.125, 0.5, 0.0, 0.5, 0.0, 0.5, 0.125, 0.5, 0.5, 0.5, 0.375, 0.5, 0.375, 0.5, 0.5, 0.5, 0.875, 0.5, 0.75, 0.5, 0.75, 0.5, 0.875, 0.5, 0.25, 0.5, 0.125, 0.5, 0.125, 0.5, 0.25, 0.5, 0.625, 0.5, 0.5, 0.5, 0.5, 0.5, 0.625, 0.5])
me_cylinder.use_remesh_fix_poles = True
me_cylinder.use_remesh_preserve_attributes = False
me_cylinder.use_mirror_vertex_groups = False
me_cylinder.update()
arm_armature = bpy.data.armatures.new('Armature')  # bones are not reproduced

# ---- objects
ob_cylinder = bpy.data.objects.new('Cylinder', me_cylinder)
ob_armature = bpy.data.objects.new('Armature', arm_armature)

# ---- transforms, parenting, visibility, modifiers, constraints
ob_cylinder.parent = ob_armature
ob_cylinder.matrix_parent_inverse = Matrix(((0.6437, -0.0, 0.0, -0.0), (-0.0, 0.02299, 0.6432, -1.481), (0.0, -0.6432, 0.02299, 0.4615), (0.0, 0.0, -0.0, 1.0)))
ob_cylinder.location = (0.0, 0.0, 0.0)
ob_cylinder.lineart.crease_threshold = 0.0
_vg = ob_cylinder.vertex_groups.new(name='Spine')
for _i, _w in zip([0, 1, 2, 3, 4, 5, 6, 7, 8, 9, 10, 11, 12, 13, 14, 15, 16, 17, 18, 19, 20, 21, 22, 23, 25, 26, 27, 28, 29, 30, 31, 32, 35, 41, 42, 43, 44, 45, 47, 48, 49, 50, 51, 52, 53, 54, 55, 56, 58, 60, 62, 64, 66, 68, 70, 72, 105, 107, 109, 111, 113, 115, 117, 119, 152, 154, 156, 158, 160, 162, 164, 166, 199, 201, 203, 205, 207, 209, 211, 213, 245, 246, 247, 248, 249], [0.9726, 0.3515, 0.9369, 0.7329, 0.8372, 0.6949, 0.3613, 0.4421, 0.3344, 0.3112, 0.2989, 0.3133, 0.6262, 0.6259, 0.9037, 0.7048, 0.8375, 0.6863, 0.7388, 0.4462, 0.2907, 0.2234, 0.6399, 0.8042, 0.07698, 0.03831, 0.1055, 0.0925, 0.07808, 0.0964, 0.1101, 0.08142, 0.01628, 0.9633, 0.9457, 0.7978, 0.04679, 0.1882, 0.5595, 0.8957, 0.897, 0.9195, 0.82, 0.4322, 0.2532, 0.04047, 0.6921, 0.8823, 0.04892, 0.06937, 0.1188, 0.2233, 0.121, 0.06909, 0.04221, 0.03643, 0.1184, 0.06989, 0.03511, 0.01833, 0.02254, 0.05482, 0.102, 0.1945, 0.1124, 0.06673, 0.03153, 0.01514, 0.01871, 0.05199, 0.09658, 0.1829, 0.0515, 0.07178, 0.1219, 0.2278, 0.1231, 0.07072, 0.04549, 0.03977, 0.9811, 0.0637, 0.05686, 0.06589, 0.05437]): _vg.add([_i], _w, 'REPLACE')
_vg = ob_cylinder.vertex_groups.new(name='Neck')
for _i, _w in zip([1, 3, 5, 7, 9, 11, 13, 15, 16, 17, 18, 19, 20, 21, 22, 23, 26, 27, 28, 29, 30, 31, 32, 35, 36, 37, 49, 50, 52, 53, 56, 199, 201, 203, 205, 207, 209, 211, 213, 248], [0.5075, 0.09848, 0.04496, 0.08496, 0.1303, 0.08389, 0.05067, 0.104, 0.06139, 0.2327, 0.02693, 0.066, 0.0901, 0.0504, 0.02568, 0.06621, 0.05104, 0.006579, 0.1046, 0.4308, 0.1065, 0.02448, 0.019, 0.05307, 0.07091, 0.01797, 0.06286, 0.001961, 0.03604, 0.04851, 0.00746, 0.1053, 0.06214, 0.02495, 0.009005, 0.01362, 0.04762, 0.09101, 0.172, 0.05078]): _vg.add([_i], _w, 'REPLACE')
_vg = ob_cylinder.vertex_groups.new(name='Head')
for _i, _w in zip([1, 3, 5, 7, 9, 11, 13, 15, 16, 17, 18, 19, 20, 21, 22, 23, 24, 25, 26, 27, 28, 29, 30, 31, 32, 33, 34, 35, 36, 37, 38, 39, 40, 50, 51, 52, 53, 55, 56], [0.1311, 0.1494, 0.1816, 0.2379, 0.207, 0.2172, 0.1822, 0.156, 0.0799, 0.06887, 0.1243, 0.1741, 0.1553, 0.1267, 0.1175, 0.0851, 0.9799, 0.8999, 0.903, 0.8588, 0.7643, 0.4285, 0.7451, 0.8313, 0.8773, 0.9808, 0.9627, 0.9002, 0.8933, 0.9318, 0.9572, 0.9667, 0.9929, 0.009372, 0.05271, 0.1049, 0.09273, 0.03142, 0.01341]): _vg.add([_i], _w, 'REPLACE')
_vg = ob_cylinder.vertex_groups.new(name='L.BackThigh')
for _i, _w in zip([2, 4, 5, 6, 7, 8, 9, 10, 11, 18, 19, 20, 42, 43, 44, 45, 51, 52, 53, 57, 58, 59, 60, 61, 62, 63, 64, 65, 66, 67, 68, 69, 70, 71, 72, 246, 250, 251, 252, 253, 254, 255, 256, 257, 258, 259, 260, 261, 262, 263, 264, 265], [0.04341, 0.1408, 0.01466, 0.5459, 0.08643, 0.2785, 0.07374, 0.08763, 0.008711, 0.05029, 0.1442, 0.1028, 0.02581, 0.181, 0.9298, 0.3458, 0.06499, 0.2343, 0.1441, 0.7831, 0.9493, 0.7844, 0.9294, 0.799, 0.8798, 0.7771, 0.7751, 0.581, 0.8775, 0.809, 0.9296, 0.8381, 0.9528, 0.8057, 0.9556, 0.9353, 0.9874, 0.9871, 0.9863, 0.9839, 0.9802, 0.9889, 0.992, 0.9897, 0.1002, 0.1105, 0.0683, 0.07825, 0.0988, 0.0807, 0.09567, 0.06854]): _vg.add([_i], _w, 'REPLACE')
_vg = ob_cylinder.vertex_groups.new(name='L.BackShin')
for _i, _w in zip([57, 59, 61, 63, 65, 67, 69, 71, 73, 74, 75, 76, 77, 78, 79, 80, 81, 82, 83, 84, 86, 87, 88, 89, 95, 96, 97, 98, 100, 101, 102, 103, 258, 259, 260, 261, 262, 263, 264, 265], [0.2152, 0.2124, 0.1956, 0.2182, 0.4158, 0.1865, 0.1596, 0.193, 0.9402, 0.9064, 0.7506, 0.1564, 0.05649, 0.1727, 0.7939, 0.9301, 0.4969, 0.4566, 0.2193, 0.05922, 0.05869, 0.1937, 0.4593, 0.0192, 0.5248, 0.4904, 0.2388, 0.05432, 0.04679, 0.215, 0.4932, 0.0658, 0.8769, 0.8654, 0.9272, 0.9092, 0.8737, 0.9076, 0.8724, 0.9269]): _vg.add([_i], _w, 'REPLACE')
_vg = ob_cylinder.vertex_groups.new(name='L.BackFoot')
for _i, _w in zip([73, 74, 75, 76, 77, 78, 79, 80, 81, 82, 83, 84, 85, 86, 87, 88, 89, 90, 91, 92, 93, 94, 95, 96, 97, 98, 99, 100, 101, 102, 103, 262, 264], [0.05899, 0.09225, 0.2472, 0.8408, 0.9413, 0.8249, 0.2047, 0.06919, 0.503, 0.5431, 0.7803, 0.9404, 0.9917, 0.9411, 0.8061, 0.5406, 0.9648, 0.992, 0.9756, 0.989, 0.9986, 0.9912, 0.475, 0.5094, 0.7606, 0.9453, 0.9936, 0.9513, 0.7847, 0.5067, 0.9341, 0.004926, 0.01383]): _vg.add([_i], _w, 'REPLACE')
_vg = ob_cylinder.vertex_groups.new(name='R.BackThigh')
for _i, _w in zip([6, 8, 9, 10, 12, 14, 19, 20, 21, 22, 45, 46, 47, 48, 52, 53, 54, 55, 104, 105, 106, 107, 108, 109, 110, 111, 112, 113, 114, 115, 116, 117, 118, 119, 247, 282, 283, 284, 285, 286, 287, 288, 289, 290, 291, 292, 293, 294, 295, 296, 297], [0.07677, 0.3349, 0.02025, 0.5835, 0.3422, 0.08088, 0.00635, 0.05488, 0.002722, 0.009178, 0.3692, 0.9595, 0.3822, 0.08012, 0.01985, 0.08696, 0.001072, 0.05081, 0.7747, 0.8802, 0.763, 0.9286, 0.7658, 0.9558, 0.7454, 0.964, 0.5847, 0.962, 0.8294, 0.9439, 0.8708, 0.8969, 0.8143, 0.8042, 0.942, 0.9858, 0.9841, 0.9823, 0.9806, 0.9799, 0.9912, 0.995, 0.99, 0.1058, 0.1248, 0.05884, 0.06003, 0.1198, 0.09931, 0.08929, 0.07586]): _vg.add([_i], _w, 'REPLACE')
_vg = ob_cylinder.vertex_groups.new(name='R.BackShin')
for _i, _w in zip([104, 106, 108, 110, 112, 114, 116, 118, 120, 121, 122, 123, 124, 125, 126, 127, 128, 129, 130, 131, 133, 134, 135, 136, 142, 143, 144, 145, 147, 148, 149, 150, 290, 291, 292, 293, 294, 295, 296, 297], [0.2231, 0.2325, 0.2269, 0.2485, 0.4117, 0.1667, 0.1279, 0.1845, 0.9354, 0.8829, 0.714, 0.1747, 0.06512, 0.164, 0.8427, 0.9476, 0.4977, 0.4585, 0.2387, 0.07596, 0.0381, 0.1691, 0.4616, 0.03513, 0.5258, 0.4903, 0.2576, 0.07112, 0.01743, 0.1908, 0.4952, 0.07973, 0.8708, 0.848, 0.9383, 0.932, 0.8479, 0.885, 0.8807, 0.9185]): _vg.add([_i], _w, 'REPLACE')
_vg = ob_cylinder.vertex_groups.new(name='R.BackFoot')
for _i, _w in zip([120, 121, 122, 123, 124, 125, 126, 127, 128, 129, 130, 131, 132, 133, 134, 135, 136, 137, 138, 139, 140, 141, 142, 143, 144, 145, 146, 147, 148, 149, 150, 291, 294, 296], [0.06342, 0.1152, 0.2826, 0.8214, 0.9321, 0.834, 0.1567, 0.0518, 0.5021, 0.541, 0.7605, 0.9234, 0.9878, 0.9558, 0.8308, 0.5384, 0.9564, 0.9901, 0.9788, 0.9829, 0.9972, 0.9948, 0.474, 0.5092, 0.7416, 0.9281, 0.9904, 0.9661, 0.8091, 0.5047, 0.9202, 0.00431, 0.01455, 0.01011]): _vg.add([_i], _w, 'REPLACE')
_vg = ob_cylinder.vertex_groups.new(name='L.FrontThigh')
for _i, _w in zip([198, 199, 200, 201, 202, 203, 204, 205, 206, 207, 208, 209, 210, 211, 212, 213, 248, 266, 267, 268, 269, 270, 271, 272, 273, 274, 275, 276, 277, 278, 279, 280, 281], [0.7523, 0.8417, 0.7609, 0.8646, 0.8036, 0.8392, 0.8628, 0.7415, 0.8975, 0.8441, 0.8868, 0.8794, 0.8273, 0.86, 0.7736, 0.7816, 0.8823, 0.9807, 0.983, 0.9874, 0.9926, 0.9954, 0.9952, 0.9908, 0.9831, 0.09027, 0.09165, 0.09126, 0.08202, 0.09227, 0.09409, 0.08025, 0.09282]): _vg.add([_i], _w, 'REPLACE')
_vg = ob_cylinder.vertex_groups.new(name='L.FrontShin')
for _i, _w in zip([198, 200, 202, 204, 206, 208, 210, 212, 214, 215, 216, 217, 218, 219, 220, 221, 222, 223, 224, 225, 227, 228, 229, 230, 232, 235, 236, 237, 238, 239, 241, 242, 243, 244, 274, 275, 276, 277, 278, 279, 280, 281], [0.2449, 0.235, 0.1913, 0.1342, 0.1006, 0.112, 0.1716, 0.2245, 0.9237, 0.8935, 0.7664, 0.1602, 0.1182, 0.7557, 0.9205, 0.9363, 0.5191, 0.4982, 0.3558, 0.08389, 0.2076, 0.605, 0.538, 0.02762, 0.09392, 0.02468, 0.5454, 0.5212, 0.3418, 0.07207, 0.185, 0.6545, 0.5606, 0.1147, 0.8928, 0.8908, 0.9048, 0.9137, 0.8822, 0.8927, 0.9103, 0.9006]): _vg.add([_i], _w, 'REPLACE')
_vg = ob_cylinder.vertex_groups.new(name='L.FrontFoot')
for _i, _w in zip([214, 215, 216, 217, 218, 219, 220, 221, 222, 223, 224, 225, 226, 227, 228, 229, 230, 231, 232, 233, 234, 235, 236, 237, 238, 239, 240, 241, 242, 243, 244, 278], [0.07447, 0.1043, 0.2309, 0.8374, 0.8801, 0.2422, 0.07738, 0.0616, 0.4805, 0.5014, 0.6437, 0.9158, 0.9805, 0.7921, 0.3946, 0.4616, 0.9607, 0.9767, 0.9057, 0.9864, 0.999, 0.9626, 0.4542, 0.4783, 0.6576, 0.9275, 0.9822, 0.8146, 0.345, 0.439, 0.8852, 0.0009253]): _vg.add([_i], _w, 'REPLACE')
_vg = ob_cylinder.vertex_groups.new(name='R.FrontThigh')
for _i, _w in zip([5, 7, 8, 9, 11, 13, 15, 18, 19, 20, 21, 22, 23, 29, 30, 45, 47, 51, 52, 53, 54, 55, 56, 151, 152, 153, 154, 155, 156, 157, 158, 159, 160, 161, 162, 163, 164, 165, 166, 249, 298, 299, 300, 301, 302, 303, 304, 305, 306, 307, 308, 309, 310, 311, 312, 313], [0.02374, 0.1267, 0.02625, 0.2426, 0.3328, 0.1186, 0.006058, 0.02961, 0.1414, 0.3061, 0.5501, 0.1688, 0.01629, 0.03994, 0.03522, 0.07061, 0.03362, 0.01744, 0.1507, 0.3737, 0.9055, 0.1968, 0.02705, 0.7406, 0.8859, 0.7381, 0.9315, 0.7644, 0.9575, 0.8134, 0.9658, 0.8726, 0.9644, 0.9172, 0.947, 0.8519, 0.9022, 0.7741, 0.8154, 0.9445, 0.9796, 0.98, 0.983, 0.9889, 0.9946, 0.9973, 0.994, 0.9843, 0.09743, 0.1158, 0.08474, 0.05957, 0.121, 0.1151, 0.06501, 0.1016]): _vg.add([_i], _w, 'REPLACE')
_vg = ob_cylinder.vertex_groups.new(name='R.FrontShin')
for _i, _w in zip([151, 153, 155, 157, 159, 161, 163, 165, 167, 168, 169, 170, 171, 172, 173, 174, 175, 176, 177, 178, 180, 181, 182, 183, 189, 190, 191, 192, 194, 195, 196, 197, 306, 307, 308, 309, 310, 311, 312, 313], [0.2559, 0.2562, 0.228, 0.1817, 0.1249, 0.08123, 0.1468, 0.2238, 0.9106, 0.8651, 0.7152, 0.1714, 0.05928, 0.1566, 0.8583, 0.9252, 0.5216, 0.4952, 0.3464, 0.1004, 0.1406, 0.6382, 0.5402, 0.03266, 0.5467, 0.5182, 0.3421, 0.0898, 0.09202, 0.6874, 0.5604, 0.1391, 0.8867, 0.8615, 0.9104, 0.9342, 0.8468, 0.8665, 0.9149, 0.8895]): _vg.add([_i], _w, 'REPLACE')
_vg = ob_cylinder.vertex_groups.new(name='R.FrontFoot')
for _i, _w in zip([167, 168, 169, 170, 171, 172, 173, 174, 175, 176, 177, 178, 179, 180, 181, 182, 183, 184, 185, 186, 187, 188, 189, 190, 191, 192, 193, 194, 195, 196, 197, 310], [0.08705, 0.1319, 0.2806, 0.8247, 0.9384, 0.8421, 0.1407, 0.07268, 0.478, 0.5041, 0.6527, 0.8989, 0.987, 0.8593, 0.3616, 0.4595, 0.9577, 0.9919, 0.9804, 0.9805, 0.9989, 0.9887, 0.4528, 0.481, 0.6568, 0.9094, 0.9862, 0.9078, 0.3124, 0.4392, 0.8608, 0.01428]): _vg.add([_i], _w, 'REPLACE')
_m = ob_cylinder.modifiers.new('Armature', 'ARMATURE')
_m.object = ob_armature
ob_armature.location = (0.0, 0.7988, 2.273)
ob_armature.rotation_euler = (1.535, -0.0, 0.0)
ob_armature.scale = (1.554, 1.554, 1.554)
ob_armature.lineart.crease_threshold = 0.0

# ---- collection membership
col_collection.objects.link(ob_cylinder)
col_collection.objects.link(ob_armature)

# ---- scene / render settings (as saved in the file)
scene.frame_start = 1; scene.frame_end = 30; scene.frame_set(1)
scene.render.engine = 'BLENDER_EEVEE_NEXT'
scene.cycles.samples = 128
scene.cycles.sampling_pattern = 'TABULATED_SOBOL'
scene.cycles.use_adaptive_sampling = False
scene.cycles.use_light_tree = False
scene.view_settings.view_transform = 'Filmic'
bpy.context.view_layer.update()

# ---- added for rendering (the .blend has no active camera and no usable light): camera, sun
cam_auto = bpy.data.cameras.new('AutoCamera')
cam_auto.lens = 50.0
cam_auto.sensor_width = 36.0
cam_auto.clip_end = 1000.0
ob_auto_camera = bpy.data.objects.new('AutoCamera', cam_auto)
scene.collection.objects.link(ob_auto_camera)
ob_auto_camera.location = (5.26871, -7.28637, 5.77375)
ob_auto_camera.rotation_euler = (1.09748, -7.21219e-08, 0.694738)
scene.camera = ob_auto_camera
light_auto_sun = bpy.data.lights.new('AutoSun', 'SUN')
light_auto_sun.energy = 3.0
light_auto_sun.angle = 0.0523599
ob_auto_sun = bpy.data.objects.new('AutoSun', light_auto_sun)
scene.collection.objects.link(ob_auto_sun)
ob_auto_sun.rotation_euler = (0.872665, 0.174533, 0.523599)
bpy.context.view_layer.update()
